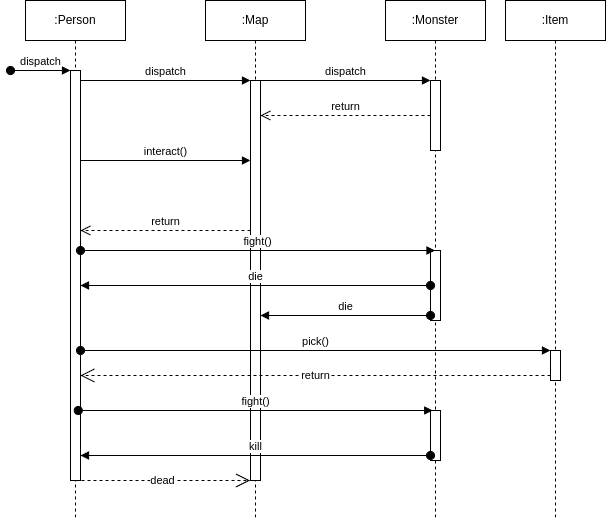

The diagram above was exported from draw.io. Its source (the exported page's mxGraphModel, read from the mxfile embedded in the PNG):
<mxGraphModel dx="1257" dy="674" grid="1" gridSize="10" guides="1" tooltips="1" connect="1" arrows="1" fold="1" page="1" pageScale="1" pageWidth="850" pageHeight="1100" math="0" shadow="0">
  <root>
    <mxCell id="0" />
    <mxCell id="1" parent="0" />
    <mxCell id="aM9ryv3xv72pqoxQDRHE-1" value=":Person" style="shape=umlLifeline;perimeter=lifelinePerimeter;whiteSpace=wrap;html=1;container=0;dropTarget=0;collapsible=0;recursiveResize=0;outlineConnect=0;portConstraint=eastwest;newEdgeStyle={&quot;edgeStyle&quot;:&quot;elbowEdgeStyle&quot;,&quot;elbow&quot;:&quot;vertical&quot;,&quot;curved&quot;:0,&quot;rounded&quot;:0};" parent="1" vertex="1">
      <mxGeometry x="40" y="40" width="100" height="520" as="geometry" />
    </mxCell>
    <mxCell id="aM9ryv3xv72pqoxQDRHE-3" value="dispatch" style="html=1;verticalAlign=bottom;startArrow=oval;endArrow=block;startSize=8;edgeStyle=elbowEdgeStyle;elbow=vertical;curved=0;rounded=0;" parent="aM9ryv3xv72pqoxQDRHE-1" target="aM9ryv3xv72pqoxQDRHE-2" edge="1">
      <mxGeometry relative="1" as="geometry">
        <mxPoint x="-15" y="70" as="sourcePoint" />
      </mxGeometry>
    </mxCell>
    <mxCell id="aM9ryv3xv72pqoxQDRHE-2" value="" style="html=1;points=[];perimeter=orthogonalPerimeter;outlineConnect=0;targetShapes=umlLifeline;portConstraint=eastwest;newEdgeStyle={&quot;edgeStyle&quot;:&quot;elbowEdgeStyle&quot;,&quot;elbow&quot;:&quot;vertical&quot;,&quot;curved&quot;:0,&quot;rounded&quot;:0};" parent="aM9ryv3xv72pqoxQDRHE-1" vertex="1">
      <mxGeometry x="45" y="70" width="10" height="410" as="geometry" />
    </mxCell>
    <mxCell id="aM9ryv3xv72pqoxQDRHE-5" value=":Map" style="shape=umlLifeline;perimeter=lifelinePerimeter;whiteSpace=wrap;html=1;container=0;dropTarget=0;collapsible=0;recursiveResize=0;outlineConnect=0;portConstraint=eastwest;newEdgeStyle={&quot;edgeStyle&quot;:&quot;elbowEdgeStyle&quot;,&quot;elbow&quot;:&quot;vertical&quot;,&quot;curved&quot;:0,&quot;rounded&quot;:0};" parent="1" vertex="1">
      <mxGeometry x="220" y="40" width="100" height="520" as="geometry" />
    </mxCell>
    <mxCell id="aM9ryv3xv72pqoxQDRHE-6" value="" style="html=1;points=[];perimeter=orthogonalPerimeter;outlineConnect=0;targetShapes=umlLifeline;portConstraint=eastwest;newEdgeStyle={&quot;edgeStyle&quot;:&quot;elbowEdgeStyle&quot;,&quot;elbow&quot;:&quot;vertical&quot;,&quot;curved&quot;:0,&quot;rounded&quot;:0};" parent="aM9ryv3xv72pqoxQDRHE-5" vertex="1">
      <mxGeometry x="45" y="80" width="10" height="400" as="geometry" />
    </mxCell>
    <mxCell id="aM9ryv3xv72pqoxQDRHE-7" value="dispatch" style="html=1;verticalAlign=bottom;endArrow=block;edgeStyle=elbowEdgeStyle;elbow=vertical;curved=0;rounded=0;" parent="1" source="aM9ryv3xv72pqoxQDRHE-2" target="aM9ryv3xv72pqoxQDRHE-6" edge="1">
      <mxGeometry relative="1" as="geometry">
        <mxPoint x="195" y="130" as="sourcePoint" />
        <Array as="points">
          <mxPoint x="180" y="120" />
        </Array>
      </mxGeometry>
    </mxCell>
    <mxCell id="aM9ryv3xv72pqoxQDRHE-8" value="return" style="html=1;verticalAlign=bottom;endArrow=open;dashed=1;endSize=8;edgeStyle=elbowEdgeStyle;elbow=vertical;curved=0;rounded=0;" parent="1" edge="1">
      <mxGeometry relative="1" as="geometry">
        <mxPoint x="95" y="269.9999999999999" as="targetPoint" />
        <Array as="points">
          <mxPoint x="190" y="270" />
        </Array>
        <mxPoint x="265" y="269.9999999999999" as="sourcePoint" />
      </mxGeometry>
    </mxCell>
    <mxCell id="Ruk4TIeHMUKh48GKhK9m-1" value="interact()" style="html=1;verticalAlign=bottom;endArrow=block;curved=0;rounded=0;" parent="1" edge="1">
      <mxGeometry x="-0.002" width="80" relative="1" as="geometry">
        <mxPoint x="95" y="200.0000000000001" as="sourcePoint" />
        <mxPoint x="265" y="200.0000000000001" as="targetPoint" />
        <mxPoint as="offset" />
      </mxGeometry>
    </mxCell>
    <mxCell id="Ruk4TIeHMUKh48GKhK9m-5" value="return" style="html=1;verticalAlign=bottom;endArrow=open;dashed=1;endSize=8;curved=0;rounded=0;" parent="1" source="Ruk4TIeHMUKh48GKhK9m-7" target="aM9ryv3xv72pqoxQDRHE-6" edge="1">
      <mxGeometry relative="1" as="geometry">
        <mxPoint x="310" y="160" as="targetPoint" />
        <mxPoint x="330" y="209.9999999999999" as="sourcePoint" />
      </mxGeometry>
    </mxCell>
    <mxCell id="Ruk4TIeHMUKh48GKhK9m-6" value=":Monster" style="shape=umlLifeline;perimeter=lifelinePerimeter;whiteSpace=wrap;html=1;container=1;dropTarget=0;collapsible=0;recursiveResize=0;outlineConnect=0;portConstraint=eastwest;newEdgeStyle={&quot;curved&quot;:0,&quot;rounded&quot;:0};" parent="1" vertex="1">
      <mxGeometry x="400" y="40" width="100" height="520" as="geometry" />
    </mxCell>
    <mxCell id="Ruk4TIeHMUKh48GKhK9m-7" value="" style="html=1;points=[[0,0,0,0,5],[0,1,0,0,-5],[1,0,0,0,5],[1,1,0,0,-5]];perimeter=orthogonalPerimeter;outlineConnect=0;targetShapes=umlLifeline;portConstraint=eastwest;newEdgeStyle={&quot;curved&quot;:0,&quot;rounded&quot;:0};" parent="Ruk4TIeHMUKh48GKhK9m-6" vertex="1">
      <mxGeometry x="45" y="80" width="10" height="70" as="geometry" />
    </mxCell>
    <mxCell id="Ruk4TIeHMUKh48GKhK9m-11" value="" style="html=1;points=[[0,0,0,0,5],[0,1,0,0,-5],[1,0,0,0,5],[1,1,0,0,-5]];perimeter=orthogonalPerimeter;outlineConnect=0;targetShapes=umlLifeline;portConstraint=eastwest;newEdgeStyle={&quot;curved&quot;:0,&quot;rounded&quot;:0};" parent="Ruk4TIeHMUKh48GKhK9m-6" vertex="1">
      <mxGeometry x="45" y="250" width="10" height="70" as="geometry" />
    </mxCell>
    <mxCell id="Ruk4TIeHMUKh48GKhK9m-24" value="" style="html=1;points=[[0,0,0,0,5],[0,1,0,0,-5],[1,0,0,0,5],[1,1,0,0,-5]];perimeter=orthogonalPerimeter;outlineConnect=0;targetShapes=umlLifeline;portConstraint=eastwest;newEdgeStyle={&quot;curved&quot;:0,&quot;rounded&quot;:0};" parent="Ruk4TIeHMUKh48GKhK9m-6" vertex="1">
      <mxGeometry x="45" y="410" width="10" height="50" as="geometry" />
    </mxCell>
    <mxCell id="Ruk4TIeHMUKh48GKhK9m-8" value="dispatch" style="html=1;verticalAlign=bottom;endArrow=block;curved=0;rounded=0;" parent="1" edge="1">
      <mxGeometry width="80" relative="1" as="geometry">
        <mxPoint x="275" y="120.00000000000011" as="sourcePoint" />
        <mxPoint x="444.9999999999998" y="120.00000000000011" as="targetPoint" />
      </mxGeometry>
    </mxCell>
    <mxCell id="Ruk4TIeHMUKh48GKhK9m-12" value="fight()" style="html=1;verticalAlign=bottom;startArrow=oval;startFill=1;endArrow=block;startSize=8;curved=0;rounded=0;" parent="1" source="aM9ryv3xv72pqoxQDRHE-2" target="Ruk4TIeHMUKh48GKhK9m-6" edge="1">
      <mxGeometry width="60" relative="1" as="geometry">
        <mxPoint x="280" y="320" as="sourcePoint" />
        <mxPoint x="380" y="320" as="targetPoint" />
        <Array as="points">
          <mxPoint x="160" y="290" />
          <mxPoint x="210" y="290" />
        </Array>
        <mxPoint as="offset" />
      </mxGeometry>
    </mxCell>
    <mxCell id="Ruk4TIeHMUKh48GKhK9m-13" value="die" style="html=1;verticalAlign=bottom;startArrow=oval;startFill=1;endArrow=block;startSize=8;curved=0;rounded=0;exitX=0;exitY=1;exitDx=0;exitDy=-5;exitPerimeter=0;" parent="1" source="Ruk4TIeHMUKh48GKhK9m-11" target="aM9ryv3xv72pqoxQDRHE-6" edge="1">
      <mxGeometry width="60" relative="1" as="geometry">
        <mxPoint x="340" y="370" as="sourcePoint" />
        <mxPoint x="400" y="370" as="targetPoint" />
      </mxGeometry>
    </mxCell>
    <mxCell id="Ruk4TIeHMUKh48GKhK9m-16" value=":Item" style="shape=umlLifeline;perimeter=lifelinePerimeter;whiteSpace=wrap;html=1;container=1;dropTarget=0;collapsible=0;recursiveResize=0;outlineConnect=0;portConstraint=eastwest;newEdgeStyle={&quot;curved&quot;:0,&quot;rounded&quot;:0};" parent="1" vertex="1">
      <mxGeometry x="520" y="40" width="100" height="520" as="geometry" />
    </mxCell>
    <mxCell id="Ruk4TIeHMUKh48GKhK9m-18" value="" style="html=1;points=[[0,0,0,0,5],[0,1,0,0,-5],[1,0,0,0,5],[1,1,0,0,-5]];perimeter=orthogonalPerimeter;outlineConnect=0;targetShapes=umlLifeline;portConstraint=eastwest;newEdgeStyle={&quot;curved&quot;:0,&quot;rounded&quot;:0};" parent="Ruk4TIeHMUKh48GKhK9m-16" vertex="1">
      <mxGeometry x="45" y="350" width="10" height="30" as="geometry" />
    </mxCell>
    <mxCell id="Ruk4TIeHMUKh48GKhK9m-17" value="die" style="html=1;verticalAlign=bottom;startArrow=oval;startFill=1;endArrow=block;startSize=8;curved=0;rounded=0;" parent="1" source="Ruk4TIeHMUKh48GKhK9m-11" target="aM9ryv3xv72pqoxQDRHE-2" edge="1">
      <mxGeometry width="60" relative="1" as="geometry">
        <mxPoint x="330" y="320" as="sourcePoint" />
        <mxPoint x="100" y="325" as="targetPoint" />
      </mxGeometry>
    </mxCell>
    <mxCell id="Ruk4TIeHMUKh48GKhK9m-20" value="pick()" style="html=1;verticalAlign=bottom;startArrow=oval;startFill=1;endArrow=block;startSize=8;curved=0;rounded=0;" parent="1" source="aM9ryv3xv72pqoxQDRHE-2" target="Ruk4TIeHMUKh48GKhK9m-18" edge="1">
      <mxGeometry width="60" relative="1" as="geometry">
        <mxPoint x="120" y="390" as="sourcePoint" />
        <mxPoint x="420" y="420" as="targetPoint" />
      </mxGeometry>
    </mxCell>
    <mxCell id="Ruk4TIeHMUKh48GKhK9m-22" value="return" style="endArrow=open;endSize=12;dashed=1;html=1;rounded=0;exitX=0;exitY=1;exitDx=0;exitDy=-5;exitPerimeter=0;" parent="1" source="Ruk4TIeHMUKh48GKhK9m-18" target="aM9ryv3xv72pqoxQDRHE-2" edge="1">
      <mxGeometry width="160" relative="1" as="geometry">
        <mxPoint x="310" y="420" as="sourcePoint" />
        <mxPoint x="110" y="415" as="targetPoint" />
      </mxGeometry>
    </mxCell>
    <mxCell id="Ruk4TIeHMUKh48GKhK9m-25" value="fight()" style="html=1;verticalAlign=bottom;startArrow=oval;startFill=1;endArrow=block;startSize=8;curved=0;rounded=0;" parent="1" edge="1">
      <mxGeometry width="60" relative="1" as="geometry">
        <mxPoint x="92.75" y="450.0000000000001" as="sourcePoint" />
        <mxPoint x="447.2500000000002" y="450.0000000000001" as="targetPoint" />
      </mxGeometry>
    </mxCell>
    <mxCell id="Ruk4TIeHMUKh48GKhK9m-26" value="kill" style="html=1;verticalAlign=bottom;startArrow=oval;startFill=1;endArrow=block;startSize=8;curved=0;rounded=0;exitX=0;exitY=1;exitDx=0;exitDy=-5;exitPerimeter=0;" parent="1" source="Ruk4TIeHMUKh48GKhK9m-24" target="aM9ryv3xv72pqoxQDRHE-2" edge="1">
      <mxGeometry width="60" relative="1" as="geometry">
        <mxPoint x="310" y="530" as="sourcePoint" />
        <mxPoint x="120" y="495" as="targetPoint" />
      </mxGeometry>
    </mxCell>
    <mxCell id="Ruk4TIeHMUKh48GKhK9m-28" value="dead" style="endArrow=open;endSize=12;dashed=1;html=1;rounded=0;" parent="1" edge="1">
      <mxGeometry width="160" relative="1" as="geometry">
        <mxPoint x="90" y="520.0000000000001" as="sourcePoint" />
        <mxPoint x="264.5" y="520.0000000000001" as="targetPoint" />
      </mxGeometry>
    </mxCell>
  </root>
</mxGraphModel>